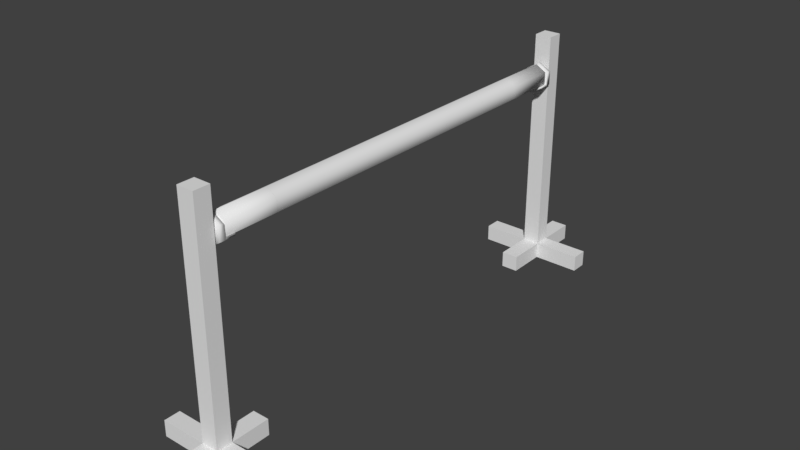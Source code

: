 # Source: obstacles.blend  (saved by Blender 2.78.0; exported with 4.5.12 LTS)
import bpy
from mathutils import Matrix  # noqa: F401  (used for matrix-valued properties, if any)

bpy.ops.wm.read_factory_settings(use_empty=True)
scene = bpy.context.scene
scene.name = 'Scene'

# ---- collections
col_collection_1 = bpy.data.collections.new('Collection 1'); scene.collection.children.link(col_collection_1)

# ---- world
world_world = bpy.data.worlds.new('World'); scene.world = world_world
world_world.color = (0.05088, 0.05088, 0.05088)
world_world.use_sun_shadow = False
world_world.sun_shadow_jitter_overblur = 0.0
world_world.cycles.sampling_method = 'MANUAL'

# ---- meshes
me_pillar2 = bpy.data.meshes.new('Pillar2')
me_pillar2.from_pydata([(-1.226, -0.1794, -0.1794), (-1.226, -0.1794, 0.1794), (-1.226, 0.1794, -0.1794), (-1.226, 0.1794, 0.1794), (1.226, -0.1794, -0.1794), (1.226, -0.1794, 0.1794), (1.226, 0.1794, -0.1794), (1.226, 0.1794, 0.1794), (0.1894, -0.1794, 5.2), (-0.1894, -0.1794, 5.2), (-0.1894, 0.1794, 5.2), (0.1894, 0.1794, 5.2), (-0.1894, 0.1794, -0.1794), (0.1894, 0.1794, -0.1794), (0.1894, 0.1794, 0.1794), (-0.1894, 0.1794, 0.1794), (0.1894, -0.1794, -0.1794), (-0.1894, -0.1794, -0.1794), (-0.1894, -0.1794, 0.1794), (0.1894, -0.1794, 0.1794), (0.1894, 1.051, 0.1794), (-0.1894, 1.051, 0.1794), (-0.1894, -1.051, 0.1794), (0.1894, -1.051, 0.1794), (-0.1894, 1.051, -0.1794), (0.1894, 1.051, -0.1794), (0.1894, -1.051, -0.1794), (-0.1894, -1.051, -0.1794)], [], [(0, 1, 3, 2), (15, 3, 1, 18), (6, 7, 5, 4), (10, 9, 8, 11), (2, 12, 17, 0), (7, 14, 19, 5), (4, 5, 19, 16), (13, 14, 7, 6), (17, 18, 1, 0), (13, 6, 4, 16), (19, 14, 11, 8), (13, 16, 17, 12), (14, 13, 25, 20), (16, 19, 23, 26), (2, 3, 15, 12), (15, 18, 9, 10), (18, 19, 8, 9), (14, 15, 10, 11), (22, 27, 26, 23), (20, 25, 24, 21), (18, 17, 27, 22), (17, 16, 26, 27), (13, 12, 24, 25), (19, 18, 22, 23), (12, 15, 21, 24), (15, 14, 20, 21)])
me_pillar2.use_remesh_preserve_volume = False
me_pillar2.use_remesh_preserve_attributes = False
me_pillar2.use_mirror_vertex_groups = False
me_pillar2.update()
me_cylinder_002 = bpy.data.meshes.new('Cylinder.002')
me_cylinder_002.from_pydata([(4.967e-09, 0.2718, 0.02318), (4.967e-09, 0.2718, 0.09705), (0.1819, 0.1668, 0.02318), (0.1819, 0.1668, 0.09705), (0.1819, -0.04315, 0.02318), (0.1819, -0.04315, 0.09705), (-1.339e-08, -0.1482, 0.02318), (-1.339e-08, -0.1482, 0.09705), (-0.1819, -0.04315, 0.02318), (-0.1819, -0.04315, 0.09705), (-0.1819, 0.1668, 0.02318), (-0.1819, 0.1668, 0.09705), (4.967e-09, -0.1142, 0.01124), (0.1819, -0.01122, 0.01124), (0.1819, -0.04315, 0.01124), (-1.339e-08, -0.1482, 0.01124), (-0.1819, -0.04315, 0.01124), (-0.1819, -0.01122, 0.01124), (4.967e-09, -0.1142, -0.1315), (0.1819, -0.01122, -0.1315), (0.1819, -0.04315, -0.1315), (-1.339e-08, -0.1482, -0.1315), (-0.1819, -0.04315, -0.1315), (-0.1819, -0.01122, -0.1315)], [], [(0, 1, 3, 2), (2, 3, 5, 4), (4, 5, 7, 6), (6, 7, 9, 8), (3, 1, 11, 9, 7, 5), (8, 9, 11, 10), (10, 11, 1, 0), (10, 0, 12, 17), (17, 12, 18, 23), (6, 8, 16, 15), (2, 4, 14, 13), (8, 10, 17, 16), (0, 2, 13, 12), (4, 6, 15, 14), (18, 19, 20, 21, 22, 23), (15, 16, 22, 21), (13, 14, 20, 19), (16, 17, 23, 22), (14, 15, 21, 20), (12, 13, 19, 18)])
me_cylinder_002.polygons.foreach_set('use_smooth', [True] * 20)
me_cylinder_002.use_remesh_preserve_volume = False
me_cylinder_002.use_remesh_preserve_attributes = False
me_cylinder_002.use_mirror_vertex_groups = False
me_cylinder_002.update()
me_pillar1 = bpy.data.meshes.new('Pillar1')
me_pillar1.from_pydata([(-1.226, -0.1794, -0.1794), (-1.226, -0.1794, 0.1794), (-1.226, 0.1794, -0.1794), (-1.226, 0.1794, 0.1794), (1.226, -0.1794, -0.1794), (1.226, -0.1794, 0.1794), (1.226, 0.1794, -0.1794), (1.226, 0.1794, 0.1794), (0.1894, -0.1794, 5.2), (-0.1894, -0.1794, 5.2), (-0.1894, 0.1794, 5.2), (0.1894, 0.1794, 5.2), (-0.1894, 0.1794, -0.1794), (0.1894, 0.1794, -0.1794), (0.1894, 0.1794, 0.1794), (-0.1894, 0.1794, 0.1794), (0.1894, -0.1794, -0.1794), (-0.1894, -0.1794, -0.1794), (-0.1894, -0.1794, 0.1794), (0.1894, -0.1794, 0.1794), (0.1894, 1.051, 0.1794), (-0.1894, 1.051, 0.1794), (-0.1894, -1.051, 0.1794), (0.1894, -1.051, 0.1794), (-0.1894, 1.051, -0.1794), (0.1894, 1.051, -0.1794), (0.1894, -1.051, -0.1794), (-0.1894, -1.051, -0.1794)], [], [(0, 1, 3, 2), (15, 3, 1, 18), (6, 7, 5, 4), (10, 9, 8, 11), (2, 12, 17, 0), (7, 14, 19, 5), (4, 5, 19, 16), (13, 14, 7, 6), (17, 18, 1, 0), (13, 6, 4, 16), (19, 14, 11, 8), (13, 16, 17, 12), (14, 13, 25, 20), (16, 19, 23, 26), (2, 3, 15, 12), (15, 18, 9, 10), (18, 19, 8, 9), (14, 15, 10, 11), (22, 27, 26, 23), (20, 25, 24, 21), (18, 17, 27, 22), (17, 16, 26, 27), (13, 12, 24, 25), (19, 18, 22, 23), (12, 15, 21, 24), (15, 14, 20, 21)])
me_pillar1.use_remesh_preserve_volume = False
me_pillar1.use_remesh_preserve_attributes = False
me_pillar1.use_mirror_vertex_groups = False
me_pillar1.update()
me_cylinder_001 = bpy.data.meshes.new('Cylinder.001')
me_cylinder_001.from_pydata([(4.967e-09, 0.2718, 0.02318), (4.967e-09, 0.2718, 0.09705), (0.1819, 0.1668, 0.02318), (0.1819, 0.1668, 0.09705), (0.1819, -0.04315, 0.02318), (0.1819, -0.04315, 0.09705), (-1.339e-08, -0.1482, 0.02318), (-1.339e-08, -0.1482, 0.09705), (-0.1819, -0.04315, 0.02318), (-0.1819, -0.04315, 0.09705), (-0.1819, 0.1668, 0.02318), (-0.1819, 0.1668, 0.09705), (4.967e-09, -0.1142, 0.01124), (0.1819, -0.01122, 0.01124), (0.1819, -0.04315, 0.01124), (-1.339e-08, -0.1482, 0.01124), (-0.1819, -0.04315, 0.01124), (-0.1819, -0.01122, 0.01124), (4.967e-09, -0.1142, -0.1315), (0.1819, -0.01122, -0.1315), (0.1819, -0.04315, -0.1315), (-1.339e-08, -0.1482, -0.1315), (-0.1819, -0.04315, -0.1315), (-0.1819, -0.01122, -0.1315)], [], [(0, 1, 3, 2), (2, 3, 5, 4), (4, 5, 7, 6), (6, 7, 9, 8), (3, 1, 11, 9, 7, 5), (8, 9, 11, 10), (10, 11, 1, 0), (10, 0, 12, 17), (17, 12, 18, 23), (6, 8, 16, 15), (2, 4, 14, 13), (8, 10, 17, 16), (0, 2, 13, 12), (4, 6, 15, 14), (18, 19, 20, 21, 22, 23), (15, 16, 22, 21), (13, 14, 20, 19), (16, 17, 23, 22), (14, 15, 21, 20), (12, 13, 19, 18)])
me_cylinder_001.polygons.foreach_set('use_smooth', [True] * 20)
me_cylinder_001.use_remesh_preserve_volume = False
me_cylinder_001.use_remesh_preserve_attributes = False
me_cylinder_001.use_mirror_vertex_groups = False
me_cylinder_001.update()
me_cylinder_003 = bpy.data.meshes.new('Cylinder.003')
me_cylinder_003.from_pydata([(0.0, 0.19, -3.5), (0.1645, 0.095, -3.5), (0.1645, -0.095, -3.5), (-1.661e-08, -0.19, -3.5), (-0.1645, -0.095, -3.5), (-0.1645, 0.095, -3.5), (0.0, 0.19, 0.0), (0.1645, 0.095, 0.0), (0.1645, -0.095, 0.0), (-1.661e-08, -0.19, 0.0), (-0.1645, -0.095, 0.0), (-0.1645, 0.095, 0.0), (0.1645, 0.095, -1.75), (0.1645, -0.095, -1.75), (-1.661e-08, -0.19, -1.75), (-0.1645, -0.095, -1.75), (-0.1645, 0.095, -1.75), (0.0, 0.19, -1.75), (0.0, 0.19, 1.75), (0.1645, 0.095, 1.75), (0.1645, -0.095, 1.75), (-1.661e-08, -0.19, 1.75), (-0.1645, -0.095, 1.75), (-0.1645, 0.095, 1.75), (0.1645, 0.095, 0.875), (0.1645, -0.095, 0.875), (-1.661e-08, -0.19, 0.875), (-0.1645, -0.095, 0.875), (-0.1645, 0.095, 0.875), (0.0, 0.19, 0.875), (0.0, 0.19, 2.625), (0.1645, 0.095, 2.625), (0.1645, -0.095, 2.625), (-1.661e-08, -0.19, 2.625), (-0.1645, -0.095, 2.625), (-0.1645, 0.095, 2.625), (0.0, 0.19, -0.875), (0.1645, 0.095, -0.875), (0.1645, -0.095, -0.875), (-1.661e-08, -0.19, -0.875), (-0.1645, -0.095, -0.875), (-0.1645, 0.095, -0.875), (0.1645, 0.095, -2.625), (0.1645, -0.095, -2.625), (-1.661e-08, -0.19, -2.625), (-0.1645, -0.095, -2.625), (-0.1645, 0.095, -2.625), (0.0, 0.19, -2.625)], [], [(0, 1, 2, 3, 4, 5), (6, 29, 24, 7), (7, 24, 25, 8), (8, 25, 26, 9), (9, 26, 27, 10), (10, 27, 28, 11), (11, 28, 29, 6), (23, 35, 30, 18), (22, 34, 35, 23), (21, 33, 34, 22), (20, 32, 33, 21), (19, 31, 32, 20), (18, 30, 31, 19), (17, 36, 37, 12), (12, 37, 38, 13), (13, 38, 39, 14), (14, 39, 40, 15), (15, 40, 41, 16), (16, 41, 36, 17), (5, 46, 47, 0), (4, 45, 46, 5), (3, 44, 45, 4), (2, 43, 44, 3), (1, 42, 43, 2), (0, 47, 42, 1)])
me_cylinder_003.polygons.foreach_set('use_smooth', [True] * 25)
me_cylinder_003.use_remesh_preserve_volume = False
me_cylinder_003.use_remesh_preserve_attributes = False
me_cylinder_003.use_mirror_vertex_groups = False
me_cylinder_003.update()
me_cylinder = bpy.data.meshes.new('Cylinder')
me_cylinder.from_pydata([(0.0, 0.19, 3.5), (0.1645, 0.095, 3.5), (0.1645, -0.095, 3.5), (-1.661e-08, -0.19, 3.5), (-0.1645, -0.095, 3.5), (-0.1645, 0.095, 3.5), (0.0, 0.19, 0.0), (0.1645, 0.095, 0.0), (0.1645, -0.095, 0.0), (-1.661e-08, -0.19, 0.0), (-0.1645, -0.095, 0.0), (-0.1645, 0.095, 0.0), (0.1645, 0.095, -1.75), (0.1645, -0.095, -1.75), (-1.661e-08, -0.19, -1.75), (-0.1645, -0.095, -1.75), (-0.1645, 0.095, -1.75), (0.0, 0.19, -1.75), (0.0, 0.19, 1.75), (0.1645, 0.095, 1.75), (0.1645, -0.095, 1.75), (-1.661e-08, -0.19, 1.75), (-0.1645, -0.095, 1.75), (-0.1645, 0.095, 1.75), (0.1645, 0.095, 0.875), (0.1645, -0.095, 0.875), (-1.661e-08, -0.19, 0.875), (-0.1645, -0.095, 0.875), (-0.1645, 0.095, 0.875), (0.0, 0.19, 0.875), (0.0, 0.19, 2.625), (0.1645, 0.095, 2.625), (0.1645, -0.095, 2.625), (-1.661e-08, -0.19, 2.625), (-0.1645, -0.095, 2.625), (-0.1645, 0.095, 2.625), (0.0, 0.19, -0.875), (0.1645, 0.095, -0.875), (0.1645, -0.095, -0.875), (-1.661e-08, -0.19, -0.875), (-0.1645, -0.095, -0.875), (-0.1645, 0.095, -0.875), (0.1645, 0.095, -2.625), (0.1645, -0.095, -2.625), (-1.661e-08, -0.19, -2.625), (-0.1645, -0.095, -2.625), (-0.1645, 0.095, -2.625), (0.0, 0.19, -2.625)], [], [(30, 0, 1, 31), (31, 1, 2, 32), (32, 2, 3, 33), (33, 3, 4, 34), (1, 0, 5, 4, 3, 2), (34, 4, 5, 35), (35, 5, 0, 30), (41, 11, 6, 36), (40, 10, 11, 41), (39, 9, 10, 40), (38, 8, 9, 39), (37, 7, 8, 38), (36, 6, 7, 37), (47, 17, 12, 42), (42, 12, 13, 43), (43, 13, 14, 44), (44, 14, 15, 45), (45, 15, 16, 46), (46, 16, 17, 47), (28, 23, 18, 29), (27, 22, 23, 28), (26, 21, 22, 27), (25, 20, 21, 26), (24, 19, 20, 25), (29, 18, 19, 24)])
me_cylinder.polygons.foreach_set('use_smooth', [True] * 25)
me_cylinder.use_remesh_preserve_volume = False
me_cylinder.use_remesh_preserve_attributes = False
me_cylinder.use_mirror_vertex_groups = False
me_cylinder.update()

# ---- objects
ob_pillar2 = bpy.data.objects.new('Pillar2', me_pillar2)
ob_holder2 = bpy.data.objects.new('Holder2', me_cylinder_002)
ob_pillar1 = bpy.data.objects.new('Pillar1', me_pillar1)
ob_holder1 = bpy.data.objects.new('Holder1', me_cylinder_001)
ob_bar_color0 = bpy.data.objects.new('Bar_Color0', me_cylinder_003)
ob_bar_color1 = bpy.data.objects.new('Bar_Color1', me_cylinder)

# ---- transforms, parenting, visibility, modifiers, constraints
ob_pillar2.location = (0.0, 3.5, 0.1112)
ob_pillar2.scale = (0.6965, 0.6965, 0.6965)
ob_pillar2.lineart.crease_threshold = 0.0
ob_holder2.parent = ob_pillar2
ob_holder2.matrix_parent_inverse = Matrix(((1.436, 0.0, 0.0, -0.0), (0.0, 1.436, 0.0, -5.025), (0.0, 0.0, 1.436, -0.1597), (0.0, 0.0, 0.0, 1.0)))
ob_holder2.location = (0.0, 3.237, 3.053)
ob_holder2.rotation_euler = (1.571, -0.0, 3.176)
ob_holder2.lineart.crease_threshold = 0.0
ob_pillar1.location = (0.0, -3.487, 0.1112)
ob_pillar1.scale = (0.6965, 0.6965, 0.6965)
ob_pillar1.lineart.crease_threshold = 0.0
ob_holder1.parent = ob_pillar1
ob_holder1.matrix_parent_inverse = Matrix(((1.436, 0.0, 0.0, 0.0), (0.0, 1.436, 0.0, 5.007), (0.0, -3.725e-09, 1.436, -0.1597), (0.0, 0.0, 0.0, 1.0)))
ob_holder1.location = (0.0, -3.237, 3.053)
ob_holder1.rotation_euler = (1.571, -0.0, 0.0)
ob_holder1.lineart.crease_threshold = 0.0
ob_bar_color0.location = (0.0, 0.0, 3.133)
ob_bar_color0.rotation_euler = (1.571, -0.0, 0.0)
ob_bar_color0.scale = (1.0, 1.0, 0.9233)
ob_bar_color0.lineart.crease_threshold = 0.0
ob_bar_color1.parent = ob_bar_color0
ob_bar_color1.matrix_parent_inverse = Matrix(((1.0, -0.0, 0.0, -0.0), (0.0, -4.371e-08, 1.0, -3.133), (0.0, -1.083, -4.734e-08, 1.483e-07), (0.0, 0.0, 0.0, 1.0)))
ob_bar_color1.location = (0.0, 0.0, 3.133)
ob_bar_color1.rotation_euler = (1.571, -0.0, 0.0)
ob_bar_color1.scale = (1.0, 1.0, 0.9233)
ob_bar_color1.lineart.crease_threshold = 0.0

# ---- collection membership
col_collection_1.objects.link(ob_pillar2)
col_collection_1.objects.link(ob_holder2)
col_collection_1.objects.link(ob_pillar1)
col_collection_1.objects.link(ob_holder1)
col_collection_1.objects.link(ob_bar_color0)
col_collection_1.objects.link(ob_bar_color1)

# ---- scene / render settings (as saved in the file)
scene.frame_start = 1; scene.frame_end = 250; scene.frame_set(1)
scene.render.engine = 'BLENDER_EEVEE_NEXT'
scene.render.resolution_percentage = 50
scene.render.dither_intensity = 0.0
scene.cycles.use_denoising = False
scene.cycles.samples = 128
scene.cycles.sampling_pattern = 'TABULATED_SOBOL'
scene.cycles.light_sampling_threshold = 0.0
scene.cycles.use_adaptive_sampling = False
scene.cycles.use_light_tree = False
scene.cycles.blur_glossy = 0.0
scene.cycles.sample_clamp_indirect = 0.0
scene.view_settings.view_transform = 'Standard'
bpy.context.view_layer.update()

# ---- added for rendering (the .blend has no active camera and no usable light): camera, sun
cam_auto = bpy.data.cameras.new('AutoCamera')
cam_auto.lens = 50.0
cam_auto.sensor_width = 36.0
cam_auto.clip_end = 1000.0
ob_auto_camera = bpy.data.objects.new('AutoCamera', cam_auto)
scene.collection.objects.link(ob_auto_camera)
ob_auto_camera.location = (8.69793, -10.4311, 8.81796)
ob_auto_camera.rotation_euler = (1.09748, -7.21219e-08, 0.694738)
scene.camera = ob_auto_camera
light_auto_sun = bpy.data.lights.new('AutoSun', 'SUN')
light_auto_sun.energy = 3.0
light_auto_sun.angle = 0.0523599
ob_auto_sun = bpy.data.objects.new('AutoSun', light_auto_sun)
scene.collection.objects.link(ob_auto_sun)
ob_auto_sun.rotation_euler = (0.872665, 0.174533, 0.523599)
bpy.context.view_layer.update()
